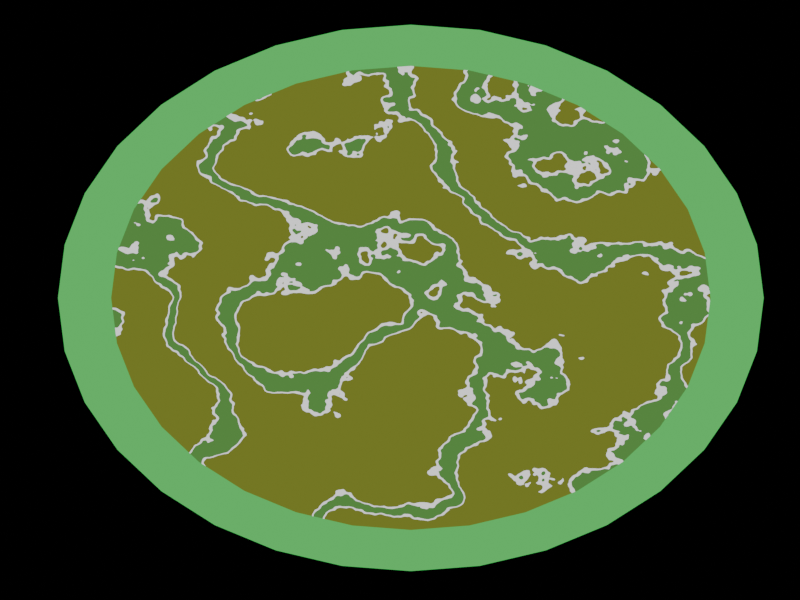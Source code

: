 # Source: portal.blend  (saved by Blender 4.0.36; exported with 4.5.12 LTS)
import bpy
from mathutils import Matrix  # noqa: F401  (used for matrix-valued properties, if any)

bpy.ops.wm.read_factory_settings(use_empty=True)
scene = bpy.context.scene
scene.name = 'Scene'

# ---- collections
col_collection = bpy.data.collections.new('Collection'); scene.collection.children.link(col_collection)
col_mesh = bpy.data.collections.new('mesh'); scene.collection.children.link(col_mesh)
col_mesh.hide_render = True
col_mesh2 = bpy.data.collections.new('mesh2'); scene.collection.children.link(col_mesh2)

# ---- images (referenced by path relative to the original .blend; pixels are not part of the script)
import os
ASSET_DIR = os.environ.get("B2B_ASSET_DIR", "")  # directory of the original .blend (textures are referenced by path, not embedded)
HERE = os.path.dirname(os.path.abspath(__file__))  # packed textures are extracted next to this script under _unpacked/

def load_image(name, relpath, width, height, colorspace="sRGB"):
    """Load a texture the original file referenced (path relative to the .blend, or extracted next to this script)."""
    p = next((c for c in (os.path.join(HERE, relpath), os.path.join(ASSET_DIR, relpath)) if relpath and os.path.exists(c)), "")
    if p:
        img = bpy.data.images.load(p, check_existing=True)
        img.name = name
    else:  # same state as the original file: an image datablock whose file is absent (Cycles renders it pink)
        img = bpy.data.images.new(name, width, height)
        img.source = "FILE"
        img.filepath = "//" + (relpath or name)
    img.colorspace_settings.name = colorspace
    return img
img_bayer_matrix = load_image('Bayer Matrix', 'bayerMatrix.png', 1024, 1024, 'sRGB')

# ---- materials (node trees are filled in below, after node groups)
mat_outerring = bpy.data.materials.new('outerRing')
mat_outerring.use_transparent_shadow = False
mat_portal1 = bpy.data.materials.new('portal1')
mat_portal1.use_transparent_shadow = False
mat_portal2 = bpy.data.materials.new('portal2')
mat_portal2.use_transparent_shadow = False
mat_outerring_001 = bpy.data.materials.new('outerRing.001')
mat_outerring_001.use_transparent_shadow = False

# ---- material node trees
mat_outerring.use_nodes = True; mat_outerring.node_tree.nodes.clear()
_N = mat_outerring.node_tree.nodes; _L = mat_outerring.node_tree.links
n0 = _N.new('ShaderNodeEmission'); n0.name = 'Emission'; n0.location = (100, 300)
n1 = _N.new('ShaderNodeMixRGB'); n1.name = 'Mix (Legacy)'; n1.location = (-500, 138)
n1.blend_type = 'SOFT_LIGHT'
n1.inputs[0].default_value = 0.2
n2 = _N.new('ShaderNodeShaderToRGB'); n2.name = 'Shader to RGB'; n2.location = (-750, 250)
n3 = _N.new('ShaderNodeBsdfPrincipled'); n3.name = 'Principled BSDF'; n3.location = (-1100, 500)
n3.inputs[3].default_value = 1.45
n4 = _N.new('ShaderNodeTexImage'); n4.name = 'Image Texture'; n4.location = (-850, -250)
n4.image = img_bayer_matrix
n4.interpolation = 'Closest'
n5 = _N.new('ShaderNodeMapping'); n5.name = 'Mapping'; n5.location = (-1050, -250)
n6 = _N.new('ShaderNodeCombineXYZ'); n6.name = 'Combine XYZ'; n6.location = (-1250, -305)
n7 = _N.new('ShaderNodeMath'); n7.name = 'Math'; n7.location = (-1450, -270)
n7.operation = 'MULTIPLY'
n8 = _N.new('ShaderNodeMath'); n8.name = 'Math.001'; n8.location = (-1450, -450)
n8.operation = 'MULTIPLY'
n9 = _N.new('ShaderNodeMath'); n9.name = 'Math.002'; n9.location = (-1700, -150)
n9.operation = 'DIVIDE'
n9.inputs[1].default_value = 2.0
n10 = _N.new('ShaderNodeMath'); n10.name = 'Math.003'; n10.location = (-1700, -600)
n10.operation = 'DIVIDE'
n10.inputs[1].default_value = 2.0
n11 = _N.new('ShaderNodeValue'); n11.name = 'Value'; n11.location = (-1900, -150)
n11.label = 'ResolutionX'
n11.outputs[0].default_value = 200.0
n12 = _N.new('ShaderNodeValue'); n12.name = 'Value.001'; n12.location = (-1900, -600)
n12.label = 'ResolutionY'
n12.outputs[0].default_value = 150.0
n13 = _N.new('ShaderNodeSeparateXYZ'); n13.name = 'Separate XYZ'; n13.location = (-2200, -350)
n14 = _N.new('ShaderNodeTexCoord'); n14.name = 'Texture Coordinate'; n14.location = (-2400, -350)
n15 = _N.new('ShaderNodeOutputMaterial'); n15.name = 'Material Output'; n15.location = (300, 300)
n16 = _N.new('ShaderNodeValToRGB'); n16.name = 'Color Ramp'; n16.location = (-250, 300)
n16.color_ramp.interpolation = 'CONSTANT'
while len(n16.color_ramp.elements) > 1: n16.color_ramp.elements.remove(n16.color_ramp.elements[-1])
n16.color_ramp.elements[0].position = 0.0; n16.color_ramp.elements[0].color = (0.1912, 0.03311, 0.06301, 1.0)
_e = n16.color_ramp.elements.new(0.075); _e.color = (0.3372, 0.06301, 0.04519, 1.0)
_e = n16.color_ramp.elements.new(0.225); _e.color = (0.1668, 0.0132, 0.1778, 1.0)
_e = n16.color_ramp.elements.new(0.45); _e.color = (0.09709, 0.009479, 0.08728, 1.0)
_e = n16.color_ramp.elements.new(0.8); _e.color = (0.1983, 0.01692, 0.2402, 1.0)
_L.new(n0.outputs[0], n15.inputs[0])
_L.new(n16.outputs[0], n0.inputs[0])
_L.new(n1.outputs[0], n16.inputs[0])
_L.new(n2.outputs[0], n1.inputs[1])
_L.new(n3.outputs[0], n2.inputs[0])
_L.new(n4.outputs[0], n1.inputs[2])
_L.new(n5.outputs[0], n4.inputs[0])
_L.new(n6.outputs[0], n5.inputs[0])
_L.new(n7.outputs[0], n6.inputs[0])
_L.new(n8.outputs[0], n6.inputs[1])
_L.new(n9.outputs[0], n7.inputs[0])
_L.new(n10.outputs[0], n8.inputs[1])
_L.new(n11.outputs[0], n9.inputs[0])
_L.new(n12.outputs[0], n10.inputs[0])
_L.new(n13.outputs[0], n7.inputs[1])
_L.new(n13.outputs[1], n8.inputs[0])
_L.new(n14.outputs[5], n13.inputs[0])
n15.is_active_output = True
mat_portal1.use_nodes = True; mat_portal1.node_tree.nodes.clear()
_N = mat_portal1.node_tree.nodes; _L = mat_portal1.node_tree.links
n0 = _N.new('ShaderNodeOutputMaterial'); n0.name = 'Material Output'; n0.location = (502, 300)
n1 = _N.new('ShaderNodeShaderToRGB'); n1.name = 'Shader to RGB'; n1.location = (-750, 250)
n2 = _N.new('ShaderNodeBsdfPrincipled'); n2.name = 'Principled BSDF'; n2.location = (-1100, 500)
n2.inputs[3].default_value = 1.45
n3 = _N.new('ShaderNodeTexImage'); n3.name = 'Image Texture'; n3.location = (-850, -250)
n3.image = img_bayer_matrix
n3.interpolation = 'Closest'
n4 = _N.new('ShaderNodeMapping'); n4.name = 'Mapping'; n4.location = (-1050, -250)
n5 = _N.new('ShaderNodeCombineXYZ'); n5.name = 'Combine XYZ'; n5.location = (-1250, -305)
n6 = _N.new('ShaderNodeMath'); n6.name = 'Math'; n6.location = (-1450, -270)
n6.operation = 'MULTIPLY'
n7 = _N.new('ShaderNodeMath'); n7.name = 'Math.001'; n7.location = (-1450, -450)
n7.operation = 'MULTIPLY'
n8 = _N.new('ShaderNodeMath'); n8.name = 'Math.002'; n8.location = (-1700, -150)
n8.operation = 'DIVIDE'
n8.inputs[1].default_value = 2.0
n9 = _N.new('ShaderNodeMath'); n9.name = 'Math.003'; n9.location = (-1700, -600)
n9.operation = 'DIVIDE'
n9.inputs[1].default_value = 2.0
n10 = _N.new('ShaderNodeValue'); n10.name = 'Value'; n10.location = (-1900, -150)
n10.label = 'ResolutionX'
n10.outputs[0].default_value = 200.0
n11 = _N.new('ShaderNodeValue'); n11.name = 'Value.001'; n11.location = (-1900, -600)
n11.label = 'ResolutionY'
n11.outputs[0].default_value = 150.0
n12 = _N.new('ShaderNodeSeparateXYZ'); n12.name = 'Separate XYZ'; n12.location = (-2200, -350)
n13 = _N.new('ShaderNodeTexCoord'); n13.name = 'Texture Coordinate'; n13.location = (-2400, -350)
n14 = _N.new('ShaderNodeValToRGB'); n14.name = 'Color Ramp'; n14.location = (-305, 340)
n14.color_ramp.interpolation = 'CONSTANT'
while len(n14.color_ramp.elements) > 1: n14.color_ramp.elements.remove(n14.color_ramp.elements[-1])
n14.color_ramp.elements[0].position = 0.0; n14.color_ramp.elements[0].color = (0.1912, 0.03311, 0.06301, 1.0)
_e = n14.color_ramp.elements.new(0.075); _e.color = (0.3372, 0.06301, 0.04519, 1.0)
_e = n14.color_ramp.elements.new(0.225); _e.color = (0.6038, 0.1384, 0.04971, 1.0)
_e = n14.color_ramp.elements.new(0.45); _e.color = (0.7835, 0.2747, 0.07819, 1.0)
_e = n14.color_ramp.elements.new(0.8); _e.color = (0.956, 0.4735, 0.09084, 1.0)
n15 = _N.new('ShaderNodeMix'); n15.name = 'Mix'; n15.location = (216, 255)
n15.data_type = 'RGBA'
n15.blend_type = 'DODGE'
n15.inputs[0].default_value = 1.0
n16 = _N.new('ShaderNodeMixRGB'); n16.name = 'Mix (Legacy)'; n16.location = (-500, 138)
n16.blend_type = 'SOFT_LIGHT'
n16.inputs[0].default_value = 0.2
n17 = _N.new('ShaderNodeTexWave'); n17.name = 'Wave Texture'; n17.location = (-278, -534)
n17.inputs[1].default_value = 1.4
n17.inputs[2].default_value = 28.4
n17.inputs[3].default_value = 6.2
n18 = _N.new('ShaderNodeTexCoord'); n18.name = 'Texture Coordinate.001'; n18.location = (-817, -561)
n19 = _N.new('ShaderNodeValToRGB'); n19.name = 'Color Ramp.001'; n19.location = (-102, -58)
n19.color_ramp.interpolation = 'CONSTANT'
while len(n19.color_ramp.elements) > 1: n19.color_ramp.elements.remove(n19.color_ramp.elements[-1])
n19.color_ramp.elements[0].position = 0.0; n19.color_ramp.elements[0].color = (0.003692, 0.01537, 0.1839, 1.0)
_e = n19.color_ramp.elements.new(0.07818); _e.color = (0.3433, 0.04458, 0.3753, 1.0)
_e = n19.color_ramp.elements.new(0.1564); _e.color = (0.1458, 0.01002, 0.09598, 1.0)
n20 = _N.new('ShaderNodeEmission'); n20.name = 'Emission'; n20.location = (335, 413)
n21 = _N.new('ShaderNodeMapping'); n21.name = 'Mapping.001'; n21.location = (-458, -574)
n21.inputs[2].default_value = (0.015, 0.0, 0.0)
_L.new(n20.outputs[0], n0.inputs[0])
_L.new(n16.outputs[0], n14.inputs[0])
_L.new(n1.outputs[0], n16.inputs[1])
_L.new(n2.outputs[0], n1.inputs[0])
_L.new(n3.outputs[0], n16.inputs[2])
_L.new(n4.outputs[0], n3.inputs[0])
_L.new(n5.outputs[0], n4.inputs[0])
_L.new(n6.outputs[0], n5.inputs[0])
_L.new(n7.outputs[0], n5.inputs[1])
_L.new(n8.outputs[0], n6.inputs[0])
_L.new(n9.outputs[0], n7.inputs[1])
_L.new(n10.outputs[0], n8.inputs[0])
_L.new(n11.outputs[0], n9.inputs[0])
_L.new(n12.outputs[0], n6.inputs[1])
_L.new(n12.outputs[1], n7.inputs[0])
_L.new(n13.outputs[5], n12.inputs[0])
_L.new(n14.outputs[0], n15.inputs[7])
_L.new(n15.outputs[2], n20.inputs[0])
_L.new(n19.outputs[0], n15.inputs[6])
_L.new(n17.outputs[0], n19.inputs[0])
_L.new(n21.outputs[0], n17.inputs[0])
_L.new(n18.outputs[0], n21.inputs[0])
n0.is_active_output = True
mat_portal2.use_nodes = True; mat_portal2.node_tree.nodes.clear()
_N = mat_portal2.node_tree.nodes; _L = mat_portal2.node_tree.links
n0 = _N.new('ShaderNodeOutputMaterial'); n0.name = 'Material Output'; n0.location = (502, 300)
n1 = _N.new('ShaderNodeShaderToRGB'); n1.name = 'Shader to RGB'; n1.location = (-750, 250)
n2 = _N.new('ShaderNodeBsdfPrincipled'); n2.name = 'Principled BSDF'; n2.location = (-1100, 500)
n2.inputs[3].default_value = 1.45
n3 = _N.new('ShaderNodeTexImage'); n3.name = 'Image Texture'; n3.location = (-850, -250)
n3.image = img_bayer_matrix
n3.interpolation = 'Closest'
n4 = _N.new('ShaderNodeMapping'); n4.name = 'Mapping'; n4.location = (-1050, -250)
n5 = _N.new('ShaderNodeCombineXYZ'); n5.name = 'Combine XYZ'; n5.location = (-1250, -305)
n6 = _N.new('ShaderNodeMath'); n6.name = 'Math'; n6.location = (-1450, -270)
n6.operation = 'MULTIPLY'
n7 = _N.new('ShaderNodeMath'); n7.name = 'Math.001'; n7.location = (-1450, -450)
n7.operation = 'MULTIPLY'
n8 = _N.new('ShaderNodeMath'); n8.name = 'Math.002'; n8.location = (-1700, -150)
n8.operation = 'DIVIDE'
n8.inputs[1].default_value = 2.0
n9 = _N.new('ShaderNodeMath'); n9.name = 'Math.003'; n9.location = (-1700, -600)
n9.operation = 'DIVIDE'
n9.inputs[1].default_value = 2.0
n10 = _N.new('ShaderNodeValue'); n10.name = 'Value'; n10.location = (-1900, -150)
n10.label = 'ResolutionX'
n10.outputs[0].default_value = 200.0
n11 = _N.new('ShaderNodeValue'); n11.name = 'Value.001'; n11.location = (-1900, -600)
n11.label = 'ResolutionY'
n11.outputs[0].default_value = 150.0
n12 = _N.new('ShaderNodeSeparateXYZ'); n12.name = 'Separate XYZ'; n12.location = (-2200, -350)
n13 = _N.new('ShaderNodeTexCoord'); n13.name = 'Texture Coordinate'; n13.location = (-2400, -350)
n14 = _N.new('ShaderNodeValToRGB'); n14.name = 'Color Ramp'; n14.location = (-305, 340)
n14.color_ramp.interpolation = 'CONSTANT'
while len(n14.color_ramp.elements) > 1: n14.color_ramp.elements.remove(n14.color_ramp.elements[-1])
n14.color_ramp.elements[0].position = 0.0; n14.color_ramp.elements[0].color = (0.1912, 0.03311, 0.06301, 1.0)
_e = n14.color_ramp.elements.new(0.075); _e.color = (0.3372, 0.06301, 0.04519, 1.0)
_e = n14.color_ramp.elements.new(0.225); _e.color = (0.6038, 0.1384, 0.04971, 1.0)
_e = n14.color_ramp.elements.new(0.45); _e.color = (0.7835, 0.2747, 0.07819, 1.0)
_e = n14.color_ramp.elements.new(0.8); _e.color = (0.0185, 0.227, 0.0, 1.0)
n15 = _N.new('ShaderNodeMix'); n15.name = 'Mix'; n15.location = (216, 255)
n15.data_type = 'RGBA'
n15.blend_type = 'DODGE'
n15.inputs[0].default_value = 1.0
n16 = _N.new('ShaderNodeMixRGB'); n16.name = 'Mix (Legacy)'; n16.location = (-500, 138)
n16.blend_type = 'SOFT_LIGHT'
n16.inputs[0].default_value = 0.2
n17 = _N.new('ShaderNodeTexWave'); n17.name = 'Wave Texture'; n17.location = (-278, -534)
n17.inputs[1].default_value = 1.4
n17.inputs[2].default_value = 28.4
n17.inputs[3].default_value = 6.2
n18 = _N.new('ShaderNodeTexCoord'); n18.name = 'Texture Coordinate.001'; n18.location = (-817, -561)
n19 = _N.new('ShaderNodeEmission'); n19.name = 'Emission'; n19.location = (335, 413)
n20 = _N.new('ShaderNodeMapping'); n20.name = 'Mapping.001'; n20.location = (-458, -574)
n20.inputs[2].default_value = (0.015, 0.0, 0.0)
n21 = _N.new('ShaderNodeValToRGB'); n21.name = 'Color Ramp.001'; n21.location = (-102, -58)
n21.color_ramp.interpolation = 'CONSTANT'
while len(n21.color_ramp.elements) > 1: n21.color_ramp.elements.remove(n21.color_ramp.elements[-1])
n21.color_ramp.elements[0].position = 0.0; n21.color_ramp.elements[0].color = (0.01949, 0.1836, 0.05181, 1.0)
_e = n21.color_ramp.elements.new(0.07818); _e.color = (1.0, 0.8967, 0.9889, 1.0)
_e = n21.color_ramp.elements.new(0.1564); _e.color = (0.03717, 0.146, 0.02426, 1.0)
_L.new(n19.outputs[0], n0.inputs[0])
_L.new(n16.outputs[0], n14.inputs[0])
_L.new(n1.outputs[0], n16.inputs[1])
_L.new(n2.outputs[0], n1.inputs[0])
_L.new(n3.outputs[0], n16.inputs[2])
_L.new(n4.outputs[0], n3.inputs[0])
_L.new(n5.outputs[0], n4.inputs[0])
_L.new(n6.outputs[0], n5.inputs[0])
_L.new(n7.outputs[0], n5.inputs[1])
_L.new(n8.outputs[0], n6.inputs[0])
_L.new(n9.outputs[0], n7.inputs[1])
_L.new(n10.outputs[0], n8.inputs[0])
_L.new(n11.outputs[0], n9.inputs[0])
_L.new(n12.outputs[0], n6.inputs[1])
_L.new(n12.outputs[1], n7.inputs[0])
_L.new(n13.outputs[5], n12.inputs[0])
_L.new(n14.outputs[0], n15.inputs[7])
_L.new(n15.outputs[2], n19.inputs[0])
_L.new(n21.outputs[0], n15.inputs[6])
_L.new(n17.outputs[0], n21.inputs[0])
_L.new(n20.outputs[0], n17.inputs[0])
_L.new(n18.outputs[0], n20.inputs[0])
n0.is_active_output = True
mat_outerring_001.use_nodes = True; mat_outerring_001.node_tree.nodes.clear()
_N = mat_outerring_001.node_tree.nodes; _L = mat_outerring_001.node_tree.links
n0 = _N.new('ShaderNodeEmission'); n0.name = 'Emission'; n0.location = (100, 300)
n1 = _N.new('ShaderNodeMixRGB'); n1.name = 'Mix (Legacy)'; n1.location = (-500, 138)
n1.blend_type = 'SOFT_LIGHT'
n1.inputs[0].default_value = 0.2
n2 = _N.new('ShaderNodeShaderToRGB'); n2.name = 'Shader to RGB'; n2.location = (-750, 250)
n3 = _N.new('ShaderNodeBsdfPrincipled'); n3.name = 'Principled BSDF'; n3.location = (-1100, 500)
n3.inputs[3].default_value = 1.45
n4 = _N.new('ShaderNodeTexImage'); n4.name = 'Image Texture'; n4.location = (-850, -250)
n4.image = img_bayer_matrix
n4.interpolation = 'Closest'
n5 = _N.new('ShaderNodeMapping'); n5.name = 'Mapping'; n5.location = (-1050, -250)
n6 = _N.new('ShaderNodeCombineXYZ'); n6.name = 'Combine XYZ'; n6.location = (-1250, -305)
n7 = _N.new('ShaderNodeMath'); n7.name = 'Math'; n7.location = (-1450, -270)
n7.operation = 'MULTIPLY'
n8 = _N.new('ShaderNodeMath'); n8.name = 'Math.001'; n8.location = (-1450, -450)
n8.operation = 'MULTIPLY'
n9 = _N.new('ShaderNodeMath'); n9.name = 'Math.002'; n9.location = (-1700, -150)
n9.operation = 'DIVIDE'
n9.inputs[1].default_value = 2.0
n10 = _N.new('ShaderNodeMath'); n10.name = 'Math.003'; n10.location = (-1700, -600)
n10.operation = 'DIVIDE'
n10.inputs[1].default_value = 2.0
n11 = _N.new('ShaderNodeValue'); n11.name = 'Value'; n11.location = (-1900, -150)
n11.label = 'ResolutionX'
n11.outputs[0].default_value = 200.0
n12 = _N.new('ShaderNodeValue'); n12.name = 'Value.001'; n12.location = (-1900, -600)
n12.label = 'ResolutionY'
n12.outputs[0].default_value = 150.0
n13 = _N.new('ShaderNodeSeparateXYZ'); n13.name = 'Separate XYZ'; n13.location = (-2200, -350)
n14 = _N.new('ShaderNodeTexCoord'); n14.name = 'Texture Coordinate'; n14.location = (-2400, -350)
n15 = _N.new('ShaderNodeOutputMaterial'); n15.name = 'Material Output'; n15.location = (300, 300)
n16 = _N.new('ShaderNodeValToRGB'); n16.name = 'Color Ramp'; n16.location = (-250, 300)
n16.color_ramp.interpolation = 'CONSTANT'
while len(n16.color_ramp.elements) > 1: n16.color_ramp.elements.remove(n16.color_ramp.elements[-1])
n16.color_ramp.elements[0].position = 0.0; n16.color_ramp.elements[0].color = (0.1912, 0.03311, 0.06301, 1.0)
_e = n16.color_ramp.elements.new(0.075); _e.color = (0.3372, 0.06301, 0.04519, 1.0)
_e = n16.color_ramp.elements.new(0.225); _e.color = (0.002525, 0.3542, 0.0, 1.0)
_e = n16.color_ramp.elements.new(0.45); _e.color = (0.07725, 0.5737, 0.1154, 1.0)
_e = n16.color_ramp.elements.new(0.8); _e.color = (0.00392, 0.2548, 0.0, 1.0)
_L.new(n0.outputs[0], n15.inputs[0])
_L.new(n16.outputs[0], n0.inputs[0])
_L.new(n1.outputs[0], n16.inputs[0])
_L.new(n2.outputs[0], n1.inputs[1])
_L.new(n3.outputs[0], n2.inputs[0])
_L.new(n4.outputs[0], n1.inputs[2])
_L.new(n5.outputs[0], n4.inputs[0])
_L.new(n6.outputs[0], n5.inputs[0])
_L.new(n7.outputs[0], n6.inputs[0])
_L.new(n8.outputs[0], n6.inputs[1])
_L.new(n9.outputs[0], n7.inputs[0])
_L.new(n10.outputs[0], n8.inputs[1])
_L.new(n11.outputs[0], n9.inputs[0])
_L.new(n12.outputs[0], n10.inputs[0])
_L.new(n13.outputs[0], n7.inputs[1])
_L.new(n13.outputs[1], n8.inputs[0])
_L.new(n14.outputs[5], n13.inputs[0])
n15.is_active_output = True

# ---- world
world_world = bpy.data.worlds.new('World'); scene.world = world_world
world_world.use_nodes = True; world_world.node_tree.nodes.clear()
_N = world_world.node_tree.nodes; _L = world_world.node_tree.links
n0 = _N.new('ShaderNodeOutputWorld'); n0.name = 'World Output'; n0.location = (300, 300)
n1 = _N.new('ShaderNodeBackground'); n1.name = 'Background'; n1.location = (10, 300)
n1.inputs[0].default_value = (0.05088, 0.05088, 0.05088, 1.0)
n1.inputs[1].default_value = 0.0
_L.new(n1.outputs[0], n0.inputs[0])
n0.is_active_output = True
world_world.color = (0.05088, 0.05088, 0.05088)
world_world.use_sun_shadow = False
world_world.sun_shadow_jitter_overblur = 0.0

# ---- cameras
cam_camera = bpy.data.cameras.new('Camera')
cam_camera.clip_end = 100.0
cam_camera.ortho_scale = 7.314

# ---- lights
light_light = bpy.data.lights.new('Light', 'POINT')
light_light.transmission_factor = 0.0
light_light.use_soft_falloff = False
light_light.energy = 1000.0
light_light.shadow_soft_size = 0.1
light_light.use_absolute_resolution = True
light_pixelart_light_r = bpy.data.lights.new('PixelArt_Light_R', 'POINT')
light_pixelart_light_r.color = (1.0, 0.0, 0.0)
light_pixelart_light_r.transmission_factor = 0.0
light_pixelart_light_r.use_soft_falloff = False
light_pixelart_light_r.energy = 250.0
light_pixelart_light_r.use_absolute_resolution = True
light_pixelart_light_g = bpy.data.lights.new('PixelArt_Light_G', 'POINT')
light_pixelart_light_g.color = (0.0, 1.0, 0.0)
light_pixelart_light_g.transmission_factor = 0.0
light_pixelart_light_g.use_soft_falloff = False
light_pixelart_light_g.energy = 250.0
light_pixelart_light_g.use_absolute_resolution = True
light_pixelart_light_b = bpy.data.lights.new('PixelArt_Light_B', 'POINT')
light_pixelart_light_b.color = (0.0, 0.0, 1.0)
light_pixelart_light_b.transmission_factor = 0.0
light_pixelart_light_b.use_soft_falloff = False
light_pixelart_light_b.energy = 150.0
light_pixelart_light_b.use_absolute_resolution = True

# ---- meshes
me_circle = bpy.data.meshes.new('Circle')
me_circle.from_pydata([(0.0, 1.0, 0.0), (-0.1951, 0.9808, 0.0), (-0.3827, 0.9239, 0.0), (-0.5556, 0.8315, 0.0), (-0.7071, 0.7071, 0.0), (-0.8315, 0.5556, 0.0), (-0.9239, 0.3827, 0.0), (-0.9808, 0.1951, 0.0), (-1.0, 0.0, 0.0), (-0.9808, -0.1951, 0.0), (-0.9239, -0.3827, 0.0), (-0.8315, -0.5556, 0.0), (-0.7071, -0.7071, 0.0), (-0.5556, -0.8315, 0.0), (-0.3827, -0.9239, 0.0), (-0.1951, -0.9808, 0.0), (0.0, -1.0, 0.0), (0.1951, -0.9808, 0.0), (0.3827, -0.9239, 0.0), (0.5556, -0.8315, 0.0), (0.7071, -0.7071, 0.0), (0.8315, -0.5556, 0.0), (0.9239, -0.3827, 0.0), (0.9808, -0.1951, 0.0), (1.0, 0.0, 0.0), (0.9808, 0.1951, 0.0), (0.9239, 0.3827, 0.0), (0.8315, 0.5556, 0.0), (0.7071, 0.7071, 0.0), (0.5556, 0.8315, 0.0), (0.3827, 0.9239, 0.0), (0.1951, 0.9808, 0.0), (-1.844e-09, 0.8491, 0.0), (-0.1657, 0.8328, 0.0), (-0.3249, 0.7845, 0.0), (-0.4717, 0.706, 0.0), (-0.6004, 0.6004, 0.0), (-0.706, 0.4717, 0.0), (-0.7845, 0.3249, 0.0), (-0.8328, 0.1657, 0.0), (-0.8491, 2.248e-09, 0.0), (-0.8328, -0.1657, 0.0), (-0.7845, -0.3249, 0.0), (-0.706, -0.4717, 0.0), (-0.6004, -0.6004, 0.0), (-0.4717, -0.706, 0.0), (-0.3249, -0.7845, 0.0), (-0.1657, -0.8328, 0.0), (-1.844e-09, -0.8491, 0.0), (0.1657, -0.8328, 0.0), (0.3249, -0.7845, 0.0), (0.4717, -0.706, 0.0), (0.6004, -0.6004, 0.0), (0.706, -0.4717, 0.0), (0.7845, -0.3249, 0.0), (0.8328, -0.1657, 0.0), (0.8491, 2.248e-09, 0.0), (0.8328, 0.1657, 0.0), (0.7845, 0.3249, 0.0), (0.706, 0.4717, 0.0), (0.6004, 0.6004, 0.0), (0.4717, 0.706, 0.0), (0.3249, 0.7845, 0.0), (0.1657, 0.8328, 0.0)], [], [(30, 29, 61, 62), (17, 16, 48, 49), (4, 3, 35, 36), (31, 30, 62, 63), (18, 17, 49, 50), (5, 4, 36, 37), (0, 31, 63, 32), (19, 18, 50, 51), (6, 5, 37, 38), (20, 19, 51, 52), (7, 6, 38, 39), (21, 20, 52, 53), (8, 7, 39, 40), (22, 21, 53, 54), (9, 8, 40, 41), (23, 22, 54, 55), (10, 9, 41, 42), (24, 23, 55, 56), (11, 10, 42, 43), (25, 24, 56, 57), (12, 11, 43, 44), (26, 25, 57, 58), (13, 12, 44, 45), (27, 26, 58, 59), (14, 13, 45, 46), (1, 0, 32, 33), (28, 27, 59, 60), (15, 14, 46, 47), (2, 1, 33, 34), (29, 28, 60, 61), (16, 15, 47, 48), (3, 2, 34, 35)])
_uv = me_circle.uv_layers.new(name='UVMap')
_uv.uv.foreach_set('vector', [0.0, 0.0, 0.0, 0.0, 0.0, 0.0, 0.0, 0.0, 0.0, 0.0, 0.0, 0.0, 0.0, 0.0, 0.0, 0.0, 0.0, 0.0, 0.0, 0.0, 0.0, 0.0, 0.0, 0.0, 0.0, 0.0, 0.0, 0.0, 0.0, 0.0, 0.0, 0.0, 0.0, 0.0, 0.0, 0.0, 0.0, 0.0, 0.0, 0.0, 0.0, 0.0, 0.0, 0.0, 0.0, 0.0, 0.0, 0.0, 0.0, 0.0, 0.0, 0.0, 0.0, 0.0, 0.0, 0.0, 0.0, 0.0, 0.0, 0.0, 0.0, 0.0, 0.0, 0.0, 0.0, 0.0, 0.0, 0.0, 0.0, 0.0, 0.0, 0.0, 0.0, 0.0, 0.0, 0.0, 0.0, 0.0, 0.0, 0.0, 0.0, 0.0, 0.0, 0.0, 0.0, 0.0, 0.0, 0.0, 0.0, 0.0, 0.0, 0.0, 0.0, 0.0, 0.0, 0.0, 0.0, 0.0, 0.0, 0.0, 0.0, 0.0, 0.0, 0.0, 0.0, 0.0, 0.0, 0.0, 0.0, 0.0, 0.0, 0.0, 0.0, 0.0, 0.0, 0.0, 0.0, 0.0, 0.0, 0.0, 0.0, 0.0, 0.0, 0.0, 0.0, 0.0, 0.0, 0.0, 0.0, 0.0, 0.0, 0.0, 0.0, 0.0, 0.0, 0.0, 0.0, 0.0, 0.0, 0.0, 0.0, 0.0, 0.0, 0.0, 0.0, 0.0, 0.0, 0.0, 0.0, 0.0, 0.0, 0.0, 0.0, 0.0, 0.0, 0.0, 0.0, 0.0, 0.0, 0.0, 0.0, 0.0, 0.0, 0.0, 0.0, 0.0, 0.0, 0.0, 0.0, 0.0, 0.0, 0.0, 0.0, 0.0, 0.0, 0.0, 0.0, 0.0, 0.0, 0.0, 0.0, 0.0, 0.0, 0.0, 0.0, 0.0, 0.0, 0.0, 0.0, 0.0, 0.0, 0.0, 0.0, 0.0, 0.0, 0.0, 0.0, 0.0, 0.0, 0.0, 0.0, 0.0, 0.0, 0.0, 0.0, 0.0, 0.0, 0.0, 0.0, 0.0, 0.0, 0.0, 0.0, 0.0, 0.0, 0.0, 0.0, 0.0, 0.0, 0.0, 0.0, 0.0, 0.0, 0.0, 0.0, 0.0, 0.0, 0.0, 0.0, 0.0, 0.0, 0.0, 0.0, 0.0, 0.0, 0.0, 0.0, 0.0, 0.0, 0.0, 0.0, 0.0, 0.0, 0.0, 0.0, 0.0, 0.0, 0.0, 0.0, 0.0, 0.0, 0.0, 0.0, 0.0, 0.0, 0.0])
me_circle.materials.append(mat_outerring)
me_circle.update()
me_circle_001 = bpy.data.meshes.new('Circle.001')
me_circle_001.from_pydata([(-1.844e-09, 0.8491, 0.0), (-0.1657, 0.8328, 0.0), (-0.3249, 0.7845, 0.0), (-0.4717, 0.706, 0.0), (-0.6004, 0.6004, 0.0), (-0.706, 0.4717, 0.0), (-0.7845, 0.3249, 0.0), (-0.8328, 0.1657, 0.0), (-0.8491, 2.248e-09, 0.0), (-0.8328, -0.1657, 0.0), (-0.7845, -0.3249, 0.0), (-0.706, -0.4717, 0.0), (-0.6004, -0.6004, 0.0), (-0.4717, -0.706, 0.0), (-0.3249, -0.7845, 0.0), (-0.1657, -0.8328, 0.0), (-1.844e-09, -0.8491, 0.0), (0.1657, -0.8328, 0.0), (0.3249, -0.7845, 0.0), (0.4717, -0.706, 0.0), (0.6004, -0.6004, 0.0), (0.706, -0.4717, 0.0), (0.7845, -0.3249, 0.0), (0.8328, -0.1657, 0.0), (0.8491, 2.248e-09, 0.0), (0.8328, 0.1657, 0.0), (0.7845, 0.3249, 0.0), (0.706, 0.4717, 0.0), (0.6004, 0.6004, 0.0), (0.4717, 0.706, 0.0), (0.3249, 0.7845, 0.0), (0.1657, 0.8328, 0.0)], [], [(1, 0, 31, 30, 29, 28, 27, 26, 25, 24, 23, 22, 21, 20, 19, 18, 17, 16, 15, 14, 13, 12, 11, 10, 9, 8, 7, 6, 5, 4, 3, 2)])
_uv = me_circle_001.uv_layers.new(name='UVMap')
_uv.uv.foreach_set('vector', [0.0, 0.0, 0.0, 0.0, 0.0, 0.0, 0.0, 0.0, 0.0, 0.0, 0.0, 0.0, 0.0, 0.0, 0.0, 0.0, 0.0, 0.0, 0.0, 0.0, 0.0, 0.0, 0.0, 0.0, 0.0, 0.0, 0.0, 0.0, 0.0, 0.0, 0.0, 0.0, 0.0, 0.0, 0.0, 0.0, 0.0, 0.0, 0.0, 0.0, 0.0, 0.0, 0.0, 0.0, 0.0, 0.0, 0.0, 0.0, 0.0, 0.0, 0.0, 0.0, 0.0, 0.0, 0.0, 0.0, 0.0, 0.0, 0.0, 0.0, 0.0, 0.0, 0.0, 0.0])
me_circle_001.materials.append(mat_portal1)
me_circle_001.update()
me_circle_002 = bpy.data.meshes.new('Circle.002')
me_circle_002.from_pydata([(-1.844e-09, 0.8491, 0.0), (-0.1657, 0.8328, 0.0), (-0.3249, 0.7845, 0.0), (-0.4717, 0.706, 0.0), (-0.6004, 0.6004, 0.0), (-0.706, 0.4717, 0.0), (-0.7845, 0.3249, 0.0), (-0.8328, 0.1657, 0.0), (-0.8491, 2.248e-09, 0.0), (-0.8328, -0.1657, 0.0), (-0.7845, -0.3249, 0.0), (-0.706, -0.4717, 0.0), (-0.6004, -0.6004, 0.0), (-0.4717, -0.706, 0.0), (-0.3249, -0.7845, 0.0), (-0.1657, -0.8328, 0.0), (-1.844e-09, -0.8491, 0.0), (0.1657, -0.8328, 0.0), (0.3249, -0.7845, 0.0), (0.4717, -0.706, 0.0), (0.6004, -0.6004, 0.0), (0.706, -0.4717, 0.0), (0.7845, -0.3249, 0.0), (0.8328, -0.1657, 0.0), (0.8491, 2.248e-09, 0.0), (0.8328, 0.1657, 0.0), (0.7845, 0.3249, 0.0), (0.706, 0.4717, 0.0), (0.6004, 0.6004, 0.0), (0.4717, 0.706, 0.0), (0.3249, 0.7845, 0.0), (0.1657, 0.8328, 0.0)], [], [(1, 0, 31, 30, 29, 28, 27, 26, 25, 24, 23, 22, 21, 20, 19, 18, 17, 16, 15, 14, 13, 12, 11, 10, 9, 8, 7, 6, 5, 4, 3, 2)])
_uv = me_circle_002.uv_layers.new(name='UVMap')
_uv.uv.foreach_set('vector', [0.0, 0.0, 0.0, 0.0, 0.0, 0.0, 0.0, 0.0, 0.0, 0.0, 0.0, 0.0, 0.0, 0.0, 0.0, 0.0, 0.0, 0.0, 0.0, 0.0, 0.0, 0.0, 0.0, 0.0, 0.0, 0.0, 0.0, 0.0, 0.0, 0.0, 0.0, 0.0, 0.0, 0.0, 0.0, 0.0, 0.0, 0.0, 0.0, 0.0, 0.0, 0.0, 0.0, 0.0, 0.0, 0.0, 0.0, 0.0, 0.0, 0.0, 0.0, 0.0, 0.0, 0.0, 0.0, 0.0, 0.0, 0.0, 0.0, 0.0, 0.0, 0.0, 0.0, 0.0])
me_circle_002.materials.append(mat_portal2)
me_circle_002.update()
me_circle_003 = bpy.data.meshes.new('Circle.003')
me_circle_003.from_pydata([(0.0, 1.0, 0.0), (-0.1951, 0.9808, 0.0), (-0.3827, 0.9239, 0.0), (-0.5556, 0.8315, 0.0), (-0.7071, 0.7071, 0.0), (-0.8315, 0.5556, 0.0), (-0.9239, 0.3827, 0.0), (-0.9808, 0.1951, 0.0), (-1.0, 0.0, 0.0), (-0.9808, -0.1951, 0.0), (-0.9239, -0.3827, 0.0), (-0.8315, -0.5556, 0.0), (-0.7071, -0.7071, 0.0), (-0.5556, -0.8315, 0.0), (-0.3827, -0.9239, 0.0), (-0.1951, -0.9808, 0.0), (0.0, -1.0, 0.0), (0.1951, -0.9808, 0.0), (0.3827, -0.9239, 0.0), (0.5556, -0.8315, 0.0), (0.7071, -0.7071, 0.0), (0.8315, -0.5556, 0.0), (0.9239, -0.3827, 0.0), (0.9808, -0.1951, 0.0), (1.0, 0.0, 0.0), (0.9808, 0.1951, 0.0), (0.9239, 0.3827, 0.0), (0.8315, 0.5556, 0.0), (0.7071, 0.7071, 0.0), (0.5556, 0.8315, 0.0), (0.3827, 0.9239, 0.0), (0.1951, 0.9808, 0.0), (-1.844e-09, 0.8491, 0.0), (-0.1657, 0.8328, 0.0), (-0.3249, 0.7845, 0.0), (-0.4717, 0.706, 0.0), (-0.6004, 0.6004, 0.0), (-0.706, 0.4717, 0.0), (-0.7845, 0.3249, 0.0), (-0.8328, 0.1657, 0.0), (-0.8491, 2.248e-09, 0.0), (-0.8328, -0.1657, 0.0), (-0.7845, -0.3249, 0.0), (-0.706, -0.4717, 0.0), (-0.6004, -0.6004, 0.0), (-0.4717, -0.706, 0.0), (-0.3249, -0.7845, 0.0), (-0.1657, -0.8328, 0.0), (-1.844e-09, -0.8491, 0.0), (0.1657, -0.8328, 0.0), (0.3249, -0.7845, 0.0), (0.4717, -0.706, 0.0), (0.6004, -0.6004, 0.0), (0.706, -0.4717, 0.0), (0.7845, -0.3249, 0.0), (0.8328, -0.1657, 0.0), (0.8491, 2.248e-09, 0.0), (0.8328, 0.1657, 0.0), (0.7845, 0.3249, 0.0), (0.706, 0.4717, 0.0), (0.6004, 0.6004, 0.0), (0.4717, 0.706, 0.0), (0.3249, 0.7845, 0.0), (0.1657, 0.8328, 0.0)], [], [(30, 29, 61, 62), (17, 16, 48, 49), (4, 3, 35, 36), (31, 30, 62, 63), (18, 17, 49, 50), (5, 4, 36, 37), (0, 31, 63, 32), (19, 18, 50, 51), (6, 5, 37, 38), (20, 19, 51, 52), (7, 6, 38, 39), (21, 20, 52, 53), (8, 7, 39, 40), (22, 21, 53, 54), (9, 8, 40, 41), (23, 22, 54, 55), (10, 9, 41, 42), (24, 23, 55, 56), (11, 10, 42, 43), (25, 24, 56, 57), (12, 11, 43, 44), (26, 25, 57, 58), (13, 12, 44, 45), (27, 26, 58, 59), (14, 13, 45, 46), (1, 0, 32, 33), (28, 27, 59, 60), (15, 14, 46, 47), (2, 1, 33, 34), (29, 28, 60, 61), (16, 15, 47, 48), (3, 2, 34, 35)])
_uv = me_circle_003.uv_layers.new(name='UVMap')
_uv.uv.foreach_set('vector', [0.0, 0.0, 0.0, 0.0, 0.0, 0.0, 0.0, 0.0, 0.0, 0.0, 0.0, 0.0, 0.0, 0.0, 0.0, 0.0, 0.0, 0.0, 0.0, 0.0, 0.0, 0.0, 0.0, 0.0, 0.0, 0.0, 0.0, 0.0, 0.0, 0.0, 0.0, 0.0, 0.0, 0.0, 0.0, 0.0, 0.0, 0.0, 0.0, 0.0, 0.0, 0.0, 0.0, 0.0, 0.0, 0.0, 0.0, 0.0, 0.0, 0.0, 0.0, 0.0, 0.0, 0.0, 0.0, 0.0, 0.0, 0.0, 0.0, 0.0, 0.0, 0.0, 0.0, 0.0, 0.0, 0.0, 0.0, 0.0, 0.0, 0.0, 0.0, 0.0, 0.0, 0.0, 0.0, 0.0, 0.0, 0.0, 0.0, 0.0, 0.0, 0.0, 0.0, 0.0, 0.0, 0.0, 0.0, 0.0, 0.0, 0.0, 0.0, 0.0, 0.0, 0.0, 0.0, 0.0, 0.0, 0.0, 0.0, 0.0, 0.0, 0.0, 0.0, 0.0, 0.0, 0.0, 0.0, 0.0, 0.0, 0.0, 0.0, 0.0, 0.0, 0.0, 0.0, 0.0, 0.0, 0.0, 0.0, 0.0, 0.0, 0.0, 0.0, 0.0, 0.0, 0.0, 0.0, 0.0, 0.0, 0.0, 0.0, 0.0, 0.0, 0.0, 0.0, 0.0, 0.0, 0.0, 0.0, 0.0, 0.0, 0.0, 0.0, 0.0, 0.0, 0.0, 0.0, 0.0, 0.0, 0.0, 0.0, 0.0, 0.0, 0.0, 0.0, 0.0, 0.0, 0.0, 0.0, 0.0, 0.0, 0.0, 0.0, 0.0, 0.0, 0.0, 0.0, 0.0, 0.0, 0.0, 0.0, 0.0, 0.0, 0.0, 0.0, 0.0, 0.0, 0.0, 0.0, 0.0, 0.0, 0.0, 0.0, 0.0, 0.0, 0.0, 0.0, 0.0, 0.0, 0.0, 0.0, 0.0, 0.0, 0.0, 0.0, 0.0, 0.0, 0.0, 0.0, 0.0, 0.0, 0.0, 0.0, 0.0, 0.0, 0.0, 0.0, 0.0, 0.0, 0.0, 0.0, 0.0, 0.0, 0.0, 0.0, 0.0, 0.0, 0.0, 0.0, 0.0, 0.0, 0.0, 0.0, 0.0, 0.0, 0.0, 0.0, 0.0, 0.0, 0.0, 0.0, 0.0, 0.0, 0.0, 0.0, 0.0, 0.0, 0.0, 0.0, 0.0, 0.0, 0.0, 0.0, 0.0, 0.0, 0.0, 0.0, 0.0, 0.0, 0.0, 0.0, 0.0, 0.0, 0.0, 0.0, 0.0])
me_circle_003.materials.append(mat_outerring_001)
me_circle_003.update()

# ---- objects
ob_light = bpy.data.objects.new('Light', light_light)
ob_camera = bpy.data.objects.new('Camera', cam_camera)
ob_pixelart_light_r = bpy.data.objects.new('PixelArt_Light_R', light_pixelart_light_r)
ob_pixelart_light_g = bpy.data.objects.new('PixelArt_Light_G', light_pixelart_light_g)
ob_pixelart_light_b = bpy.data.objects.new('PixelArt_Light_B', light_pixelart_light_b)
ob_circle = bpy.data.objects.new('Circle', me_circle)
ob_circle_001 = bpy.data.objects.new('Circle.001', me_circle_001)
ob_circle_002 = bpy.data.objects.new('Circle.002', me_circle_002)
ob_circle_003 = bpy.data.objects.new('Circle.003', me_circle_003)

# ---- transforms, parenting, visibility, modifiers, constraints
ob_light.location = (4.076, 1.005, 5.904)
ob_light.rotation_euler = (0.6503, 0.05522, 1.866)
ob_light.lock_rotations_4d = False
ob_light.empty_display_type = 'ARROWS'
ob_light.color = (0.0, 0.0, 0.0, 0.0)
ob_light.lineart.crease_threshold = 0.0
ob_camera.location = (-0.07013, -0.01349, 7.197)
ob_camera.lock_rotations_4d = False
ob_camera.empty_display_type = 'ARROWS'
ob_camera.color = (0.0, 0.0, 0.0, 0.0)
ob_camera.display_type = 'WIRE'
ob_camera.lineart.crease_threshold = 0.0
ob_pixelart_light_r.location = (3.46, -0.41, 1.04)
ob_pixelart_light_g.location = (-2.1, 2.0, 1.37)
ob_pixelart_light_b.location = (-0.06, -1.46, 2.18)
ob_circle.location = (0.0, 0.0, 0.0)
ob_circle.scale = (2.286, 1.0, 1.0)
ob_circle_001.location = (0.0, 0.0, 0.0)
ob_circle_001.scale = (2.286, 1.0, 1.0)
ob_circle_002.location = (0.0, 0.0, 0.0)
ob_circle_002.scale = (2.286, 1.77, 1.0)
ob_circle_003.location = (0.0, 0.0, 0.0)
ob_circle_003.scale = (2.286, 1.77, 1.0)

# ---- collection membership
col_collection.objects.link(ob_light)
col_collection.objects.link(ob_camera)
col_collection.objects.link(ob_pixelart_light_r)
col_collection.objects.link(ob_pixelart_light_g)
col_collection.objects.link(ob_pixelart_light_b)
col_mesh.objects.link(ob_circle)
col_mesh.objects.link(ob_circle_001)
col_mesh2.objects.link(ob_circle_002)
col_mesh2.objects.link(ob_circle_003)

# ---- scene / render settings (as saved in the file)
scene.camera = ob_camera
scene.frame_start = 1; scene.frame_end = 80; scene.frame_set(75)
scene.render.engine = 'BLENDER_EEVEE_NEXT'
scene.render.resolution_x = 200
scene.render.resolution_y = 150
scene.render.filter_size = 0.0
scene.render.film_transparent = True
scene.render.use_freestyle = True
scene.render.line_thickness = 0.3
scene.cycles.sampling_pattern = 'TABULATED_SOBOL'
scene.eevee.taa_samples = 1
scene.eevee.taa_render_samples = 1
scene.eevee.use_taa_reprojection = False
scene.eevee.use_gtao = True
bpy.context.view_layer.update()
